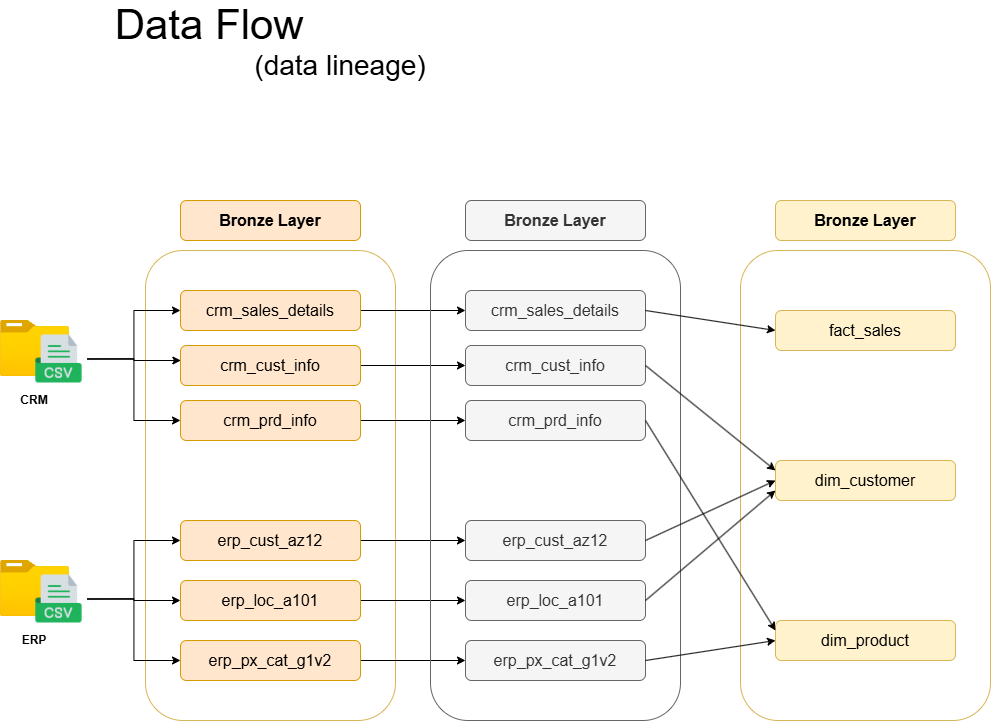

The diagram above was exported from draw.io. Its source (the exported page's mxGraphModel, read from the mxfile embedded in the PNG):
<mxGraphModel dx="2949" dy="1201" grid="1" gridSize="10" guides="1" tooltips="1" connect="1" arrows="1" fold="1" page="1" pageScale="1" pageWidth="850" pageHeight="1100" math="0" shadow="0">
  <root>
    <mxCell id="0" />
    <mxCell id="1" parent="0" />
    <mxCell id="yb9I3Brikxj8jfp6F7lJ-22" parent="1" style="rounded=1;whiteSpace=wrap;html=1;fillColor=none;strokeColor=#d6b656;" value=" " vertex="1">
      <mxGeometry height="470" width="250" x="-175" y="320" as="geometry" />
    </mxCell>
    <mxCell id="yb9I3Brikxj8jfp6F7lJ-55" edge="1" parent="1" source="yb9I3Brikxj8jfp6F7lJ-2" style="edgeStyle=orthogonalEdgeStyle;rounded=0;orthogonalLoop=1;jettySize=auto;html=1;exitX=1;exitY=0.5;exitDx=0;exitDy=0;" target="yb9I3Brikxj8jfp6F7lJ-26">
      <mxGeometry relative="1" as="geometry" />
    </mxCell>
    <mxCell id="yb9I3Brikxj8jfp6F7lJ-2" parent="1" style="rounded=1;whiteSpace=wrap;html=1;fillColor=#ffe6cc;strokeColor=#d79b00;fontSize=16;" value="crm_cust_info" vertex="1">
      <mxGeometry height="40" width="180" x="-140" y="415" as="geometry" />
    </mxCell>
    <mxCell id="yb9I3Brikxj8jfp6F7lJ-56" edge="1" parent="1" source="yb9I3Brikxj8jfp6F7lJ-3" style="edgeStyle=orthogonalEdgeStyle;rounded=0;orthogonalLoop=1;jettySize=auto;html=1;exitX=1;exitY=0.5;exitDx=0;exitDy=0;entryX=0;entryY=0.5;entryDx=0;entryDy=0;" target="yb9I3Brikxj8jfp6F7lJ-27">
      <mxGeometry relative="1" as="geometry" />
    </mxCell>
    <mxCell id="yb9I3Brikxj8jfp6F7lJ-3" parent="1" style="rounded=1;whiteSpace=wrap;html=1;fillColor=#ffe6cc;strokeColor=#d79b00;fontSize=16;" value="crm_prd_info" vertex="1">
      <mxGeometry height="40" width="180" x="-140" y="470" as="geometry" />
    </mxCell>
    <mxCell id="yb9I3Brikxj8jfp6F7lJ-54" edge="1" parent="1" source="yb9I3Brikxj8jfp6F7lJ-4" style="edgeStyle=orthogonalEdgeStyle;rounded=0;orthogonalLoop=1;jettySize=auto;html=1;exitX=1;exitY=0.5;exitDx=0;exitDy=0;entryX=0;entryY=0.5;entryDx=0;entryDy=0;" target="yb9I3Brikxj8jfp6F7lJ-28">
      <mxGeometry relative="1" as="geometry" />
    </mxCell>
    <mxCell id="yb9I3Brikxj8jfp6F7lJ-4" parent="1" style="rounded=1;whiteSpace=wrap;html=1;fillColor=#ffe6cc;strokeColor=#d79b00;fontSize=16;" value="crm_sales_details" vertex="1">
      <mxGeometry height="40" width="180" x="-140" y="360" as="geometry" />
    </mxCell>
    <mxCell id="yb9I3Brikxj8jfp6F7lJ-12" connectable="0" parent="1" style="group" value="" vertex="1">
      <mxGeometry height="95" width="87" x="-320" y="390" as="geometry" />
    </mxCell>
    <mxCell id="yb9I3Brikxj8jfp6F7lJ-5" parent="yb9I3Brikxj8jfp6F7lJ-12" style="image;aspect=fixed;html=1;points=[];align=center;fontSize=12;image=img/lib/azure2/general/Folder_Blank.svg;" value="" vertex="1">
      <mxGeometry height="56.00000000000001" width="69" as="geometry" />
    </mxCell>
    <mxCell id="yb9I3Brikxj8jfp6F7lJ-6" parent="yb9I3Brikxj8jfp6F7lJ-12" style="text;html=1;whiteSpace=wrap;strokeColor=none;fillColor=none;align=center;verticalAlign=middle;rounded=0;" value="&lt;b&gt;CRM&lt;/b&gt;" vertex="1">
      <mxGeometry height="30" width="60" x="4.5" y="65" as="geometry" />
    </mxCell>
    <mxCell id="yb9I3Brikxj8jfp6F7lJ-8" parent="yb9I3Brikxj8jfp6F7lJ-12" style="shape=image;verticalLabelPosition=bottom;labelBackgroundColor=default;verticalAlign=top;aspect=fixed;imageAspect=0;image=data:image/png,(base64 omitted: 18948 chars);" value="" vertex="1">
      <mxGeometry height="57" width="57" x="30" y="10" as="geometry" />
    </mxCell>
    <mxCell id="yb9I3Brikxj8jfp6F7lJ-13" connectable="0" parent="1" style="group" value="" vertex="1">
      <mxGeometry height="95" width="87" x="-320" y="630" as="geometry" />
    </mxCell>
    <mxCell id="yb9I3Brikxj8jfp6F7lJ-14" parent="yb9I3Brikxj8jfp6F7lJ-13" style="image;aspect=fixed;html=1;points=[];align=center;fontSize=12;image=img/lib/azure2/general/Folder_Blank.svg;" value="" vertex="1">
      <mxGeometry height="56.00000000000001" width="69" as="geometry" />
    </mxCell>
    <mxCell id="yb9I3Brikxj8jfp6F7lJ-15" parent="yb9I3Brikxj8jfp6F7lJ-13" style="text;html=1;whiteSpace=wrap;strokeColor=none;fillColor=none;align=center;verticalAlign=middle;rounded=0;" value="&lt;b&gt;ERP&lt;/b&gt;" vertex="1">
      <mxGeometry height="30" width="60" x="4.5" y="65" as="geometry" />
    </mxCell>
    <mxCell id="yb9I3Brikxj8jfp6F7lJ-16" parent="yb9I3Brikxj8jfp6F7lJ-13" style="shape=image;verticalLabelPosition=bottom;labelBackgroundColor=default;verticalAlign=top;aspect=fixed;imageAspect=0;image=data:image/png,(base64 omitted: 18948 chars);" value="" vertex="1">
      <mxGeometry height="57" width="57" x="30" y="10" as="geometry" />
    </mxCell>
    <mxCell id="yb9I3Brikxj8jfp6F7lJ-57" edge="1" parent="1" source="yb9I3Brikxj8jfp6F7lJ-17" style="edgeStyle=orthogonalEdgeStyle;rounded=0;orthogonalLoop=1;jettySize=auto;html=1;exitX=1;exitY=0.5;exitDx=0;exitDy=0;entryX=0;entryY=0.5;entryDx=0;entryDy=0;" target="yb9I3Brikxj8jfp6F7lJ-29">
      <mxGeometry relative="1" as="geometry" />
    </mxCell>
    <mxCell id="yb9I3Brikxj8jfp6F7lJ-17" parent="1" style="rounded=1;whiteSpace=wrap;html=1;fillColor=#ffe6cc;strokeColor=#d79b00;fontSize=16;" value="erp_cust_az12" vertex="1">
      <mxGeometry height="40" width="180" x="-140" y="590" as="geometry" />
    </mxCell>
    <mxCell id="yb9I3Brikxj8jfp6F7lJ-58" edge="1" parent="1" source="yb9I3Brikxj8jfp6F7lJ-18" style="edgeStyle=orthogonalEdgeStyle;rounded=0;orthogonalLoop=1;jettySize=auto;html=1;exitX=1;exitY=0.5;exitDx=0;exitDy=0;entryX=0;entryY=0.5;entryDx=0;entryDy=0;" target="yb9I3Brikxj8jfp6F7lJ-30">
      <mxGeometry relative="1" as="geometry" />
    </mxCell>
    <mxCell id="yb9I3Brikxj8jfp6F7lJ-18" parent="1" style="rounded=1;whiteSpace=wrap;html=1;fillColor=#ffe6cc;strokeColor=#d79b00;fontSize=16;" value="erp_loc_a101" vertex="1">
      <mxGeometry height="40" width="180" x="-140" y="650" as="geometry" />
    </mxCell>
    <mxCell id="yb9I3Brikxj8jfp6F7lJ-59" edge="1" parent="1" source="yb9I3Brikxj8jfp6F7lJ-19" style="edgeStyle=orthogonalEdgeStyle;rounded=0;orthogonalLoop=1;jettySize=auto;html=1;exitX=1;exitY=0.5;exitDx=0;exitDy=0;" target="yb9I3Brikxj8jfp6F7lJ-31">
      <mxGeometry relative="1" as="geometry" />
    </mxCell>
    <mxCell id="yb9I3Brikxj8jfp6F7lJ-19" parent="1" style="rounded=1;whiteSpace=wrap;html=1;fillColor=#ffe6cc;strokeColor=#d79b00;fontSize=16;" value="erp_px_cat_g1v2" vertex="1">
      <mxGeometry height="40" width="180" x="-140" y="710" as="geometry" />
    </mxCell>
    <mxCell id="yb9I3Brikxj8jfp6F7lJ-24" parent="1" style="rounded=1;whiteSpace=wrap;html=1;fillColor=#ffe6cc;strokeColor=#d79b00;fontSize=16;" value="&lt;b&gt;Bronze Layer&lt;/b&gt;" vertex="1">
      <mxGeometry height="40" width="180" x="-140" y="270" as="geometry" />
    </mxCell>
    <mxCell id="yb9I3Brikxj8jfp6F7lJ-25" parent="1" style="rounded=1;whiteSpace=wrap;html=1;fillColor=none;strokeColor=#666666;fontColor=#333333;" value="" vertex="1">
      <mxGeometry height="470" width="250" x="110" y="320" as="geometry" />
    </mxCell>
    <mxCell id="yb9I3Brikxj8jfp6F7lJ-26" parent="1" style="rounded=1;whiteSpace=wrap;html=1;fillColor=#f5f5f5;strokeColor=#666666;fontSize=16;fontColor=#333333;" value="crm_cust_info" vertex="1">
      <mxGeometry height="40" width="180" x="145" y="415" as="geometry" />
    </mxCell>
    <mxCell id="yb9I3Brikxj8jfp6F7lJ-27" parent="1" style="rounded=1;whiteSpace=wrap;html=1;fillColor=#f5f5f5;strokeColor=#666666;fontSize=16;fontColor=#333333;" value="crm_prd_info" vertex="1">
      <mxGeometry height="40" width="180" x="145" y="470" as="geometry" />
    </mxCell>
    <mxCell id="yb9I3Brikxj8jfp6F7lJ-28" parent="1" style="rounded=1;whiteSpace=wrap;html=1;fillColor=#f5f5f5;strokeColor=#666666;fontSize=16;fontColor=#333333;" value="crm_sales_details" vertex="1">
      <mxGeometry height="40" width="180" x="145" y="360" as="geometry" />
    </mxCell>
    <mxCell id="yb9I3Brikxj8jfp6F7lJ-29" parent="1" style="rounded=1;whiteSpace=wrap;html=1;fillColor=#f5f5f5;strokeColor=#666666;fontSize=16;fontColor=#333333;" value="erp_cust_az12" vertex="1">
      <mxGeometry height="40" width="180" x="145" y="590" as="geometry" />
    </mxCell>
    <mxCell id="yb9I3Brikxj8jfp6F7lJ-30" parent="1" style="rounded=1;whiteSpace=wrap;html=1;fillColor=#f5f5f5;strokeColor=#666666;fontSize=16;fontColor=#333333;" value="erp_loc_a101" vertex="1">
      <mxGeometry height="40" width="180" x="145" y="650" as="geometry" />
    </mxCell>
    <mxCell id="yb9I3Brikxj8jfp6F7lJ-31" parent="1" style="rounded=1;whiteSpace=wrap;html=1;fillColor=#f5f5f5;strokeColor=#666666;fontSize=16;fontColor=#333333;" value="erp_px_cat_g1v2" vertex="1">
      <mxGeometry height="40" width="180" x="145" y="710" as="geometry" />
    </mxCell>
    <mxCell id="yb9I3Brikxj8jfp6F7lJ-32" parent="1" style="rounded=1;whiteSpace=wrap;html=1;fillColor=#f5f5f5;strokeColor=#666666;fontSize=16;fontColor=#333333;" value="&lt;b&gt;Bronze Layer&lt;/b&gt;" vertex="1">
      <mxGeometry height="40" width="180" x="145" y="270" as="geometry" />
    </mxCell>
    <mxCell id="yb9I3Brikxj8jfp6F7lJ-39" parent="1" style="rounded=1;whiteSpace=wrap;html=1;fillColor=none;strokeColor=#d6b656;" value="" vertex="1">
      <mxGeometry height="470" width="250" x="420" y="320" as="geometry" />
    </mxCell>
    <mxCell id="yb9I3Brikxj8jfp6F7lJ-40" parent="1" style="rounded=1;whiteSpace=wrap;html=1;fillColor=#fff2cc;strokeColor=#d6b656;fontSize=16;" value="dim_customer" vertex="1">
      <mxGeometry height="40" width="180" x="455" y="530" as="geometry" />
    </mxCell>
    <mxCell id="yb9I3Brikxj8jfp6F7lJ-41" parent="1" style="rounded=1;whiteSpace=wrap;html=1;fillColor=#fff2cc;strokeColor=#d6b656;fontSize=16;" value="dim_product" vertex="1">
      <mxGeometry height="40" width="180" x="455" y="690" as="geometry" />
    </mxCell>
    <mxCell id="yb9I3Brikxj8jfp6F7lJ-42" parent="1" style="rounded=1;whiteSpace=wrap;html=1;fillColor=#fff2cc;strokeColor=#d6b656;fontSize=16;" value="fact_sales" vertex="1">
      <mxGeometry height="40" width="180" x="455" y="380" as="geometry" />
    </mxCell>
    <mxCell id="yb9I3Brikxj8jfp6F7lJ-46" parent="1" style="rounded=1;whiteSpace=wrap;html=1;fillColor=#fff2cc;strokeColor=#d6b656;fontSize=16;" value="&lt;b&gt;Bronze Layer&lt;/b&gt;" vertex="1">
      <mxGeometry height="40" width="180" x="455" y="270" as="geometry" />
    </mxCell>
    <mxCell id="yb9I3Brikxj8jfp6F7lJ-64" edge="1" parent="1" source="yb9I3Brikxj8jfp6F7lJ-26" style="endArrow=classic;html=1;rounded=0;entryX=0;entryY=0.25;entryDx=0;entryDy=0;exitX=1;exitY=0.5;exitDx=0;exitDy=0;" target="yb9I3Brikxj8jfp6F7lJ-40" value="">
      <mxGeometry height="50" relative="1" width="50" as="geometry">
        <mxPoint x="290" y="580" as="sourcePoint" />
        <mxPoint x="340" y="530" as="targetPoint" />
      </mxGeometry>
    </mxCell>
    <mxCell id="yb9I3Brikxj8jfp6F7lJ-65" edge="1" parent="1" source="yb9I3Brikxj8jfp6F7lJ-29" style="endArrow=classic;html=1;rounded=0;exitX=1;exitY=0.5;exitDx=0;exitDy=0;" value="">
      <mxGeometry height="50" relative="1" width="50" as="geometry">
        <mxPoint x="410" y="530" as="sourcePoint" />
        <mxPoint x="455" y="550" as="targetPoint" />
      </mxGeometry>
    </mxCell>
    <mxCell id="yb9I3Brikxj8jfp6F7lJ-66" edge="1" parent="1" source="yb9I3Brikxj8jfp6F7lJ-30" style="endArrow=classic;html=1;rounded=0;entryX=0;entryY=0.75;entryDx=0;entryDy=0;exitX=1;exitY=0.5;exitDx=0;exitDy=0;" target="yb9I3Brikxj8jfp6F7lJ-40" value="">
      <mxGeometry height="50" relative="1" width="50" as="geometry">
        <mxPoint x="390" y="680" as="sourcePoint" />
        <mxPoint x="520" y="620" as="targetPoint" />
      </mxGeometry>
    </mxCell>
    <mxCell id="yb9I3Brikxj8jfp6F7lJ-67" edge="1" parent="1" source="yb9I3Brikxj8jfp6F7lJ-28" style="endArrow=classic;html=1;rounded=0;exitX=1;exitY=0.5;exitDx=0;exitDy=0;entryX=0;entryY=0.5;entryDx=0;entryDy=0;" target="yb9I3Brikxj8jfp6F7lJ-42" value="">
      <mxGeometry height="50" relative="1" width="50" as="geometry">
        <mxPoint x="290" y="580" as="sourcePoint" />
        <mxPoint x="340" y="530" as="targetPoint" />
      </mxGeometry>
    </mxCell>
    <mxCell id="yb9I3Brikxj8jfp6F7lJ-68" edge="1" parent="1" source="yb9I3Brikxj8jfp6F7lJ-31" style="endArrow=classic;html=1;rounded=0;exitX=1;exitY=0.5;exitDx=0;exitDy=0;entryX=0;entryY=0.5;entryDx=0;entryDy=0;" target="yb9I3Brikxj8jfp6F7lJ-41" value="">
      <mxGeometry height="50" relative="1" width="50" as="geometry">
        <mxPoint x="400" y="390" as="sourcePoint" />
        <mxPoint x="530" y="410" as="targetPoint" />
      </mxGeometry>
    </mxCell>
    <mxCell id="yb9I3Brikxj8jfp6F7lJ-69" edge="1" parent="1" source="yb9I3Brikxj8jfp6F7lJ-27" style="endArrow=classic;html=1;rounded=0;exitX=1;exitY=0.5;exitDx=0;exitDy=0;entryX=0;entryY=0.25;entryDx=0;entryDy=0;" target="yb9I3Brikxj8jfp6F7lJ-41" value="">
      <mxGeometry height="50" relative="1" width="50" as="geometry">
        <mxPoint x="390" y="760" as="sourcePoint" />
        <mxPoint x="520" y="740" as="targetPoint" />
      </mxGeometry>
    </mxCell>
    <mxCell id="yb9I3Brikxj8jfp6F7lJ-70" parent="1" style="text;html=1;whiteSpace=wrap;strokeColor=none;fillColor=none;align=center;verticalAlign=middle;rounded=0;" value="&lt;font style=&quot;font-size: 42px;&quot;&gt;Data Flow&amp;nbsp;&lt;/font&gt;" vertex="1">
      <mxGeometry height="50" width="270" x="-240" y="70" as="geometry" />
    </mxCell>
    <mxCell id="yb9I3Brikxj8jfp6F7lJ-71" parent="1" style="text;html=1;whiteSpace=wrap;strokeColor=none;fillColor=none;align=center;verticalAlign=middle;rounded=0;" value="&lt;font style=&quot;font-size: 28px;&quot;&gt;(data lineage)&lt;/font&gt;" vertex="1">
      <mxGeometry height="50" width="270" x="-115" y="110" as="geometry" />
    </mxCell>
    <mxCell id="yb9I3Brikxj8jfp6F7lJ-72" edge="1" parent="1" source="yb9I3Brikxj8jfp6F7lJ-8" style="edgeStyle=orthogonalEdgeStyle;rounded=0;orthogonalLoop=1;jettySize=auto;html=1;" target="yb9I3Brikxj8jfp6F7lJ-4">
      <mxGeometry relative="1" as="geometry" />
    </mxCell>
    <mxCell id="yb9I3Brikxj8jfp6F7lJ-73" edge="1" parent="1" source="yb9I3Brikxj8jfp6F7lJ-8" style="edgeStyle=orthogonalEdgeStyle;rounded=0;orthogonalLoop=1;jettySize=auto;html=1;exitX=1;exitY=0.5;exitDx=0;exitDy=0;entryX=0.002;entryY=0.375;entryDx=0;entryDy=0;entryPerimeter=0;" target="yb9I3Brikxj8jfp6F7lJ-2">
      <mxGeometry relative="1" as="geometry" />
    </mxCell>
    <mxCell id="yb9I3Brikxj8jfp6F7lJ-74" edge="1" parent="1" source="yb9I3Brikxj8jfp6F7lJ-8" style="edgeStyle=orthogonalEdgeStyle;rounded=0;orthogonalLoop=1;jettySize=auto;html=1;exitX=1;exitY=0.5;exitDx=0;exitDy=0;entryX=0;entryY=0.5;entryDx=0;entryDy=0;" target="yb9I3Brikxj8jfp6F7lJ-3">
      <mxGeometry relative="1" as="geometry" />
    </mxCell>
    <mxCell id="yb9I3Brikxj8jfp6F7lJ-75" edge="1" parent="1" source="yb9I3Brikxj8jfp6F7lJ-16" style="edgeStyle=orthogonalEdgeStyle;rounded=0;orthogonalLoop=1;jettySize=auto;html=1;exitX=1;exitY=0.5;exitDx=0;exitDy=0;entryX=0;entryY=0.5;entryDx=0;entryDy=0;" target="yb9I3Brikxj8jfp6F7lJ-17">
      <mxGeometry relative="1" as="geometry" />
    </mxCell>
    <mxCell id="yb9I3Brikxj8jfp6F7lJ-76" edge="1" parent="1" source="yb9I3Brikxj8jfp6F7lJ-16" style="edgeStyle=orthogonalEdgeStyle;rounded=0;orthogonalLoop=1;jettySize=auto;html=1;exitX=1;exitY=0.5;exitDx=0;exitDy=0;entryX=0;entryY=0.5;entryDx=0;entryDy=0;" target="yb9I3Brikxj8jfp6F7lJ-18">
      <mxGeometry relative="1" as="geometry" />
    </mxCell>
    <mxCell id="yb9I3Brikxj8jfp6F7lJ-77" edge="1" parent="1" source="yb9I3Brikxj8jfp6F7lJ-16" style="edgeStyle=orthogonalEdgeStyle;rounded=0;orthogonalLoop=1;jettySize=auto;html=1;exitX=1;exitY=0.5;exitDx=0;exitDy=0;entryX=0;entryY=0.5;entryDx=0;entryDy=0;" target="yb9I3Brikxj8jfp6F7lJ-19">
      <mxGeometry relative="1" as="geometry" />
    </mxCell>
  </root>
</mxGraphModel>